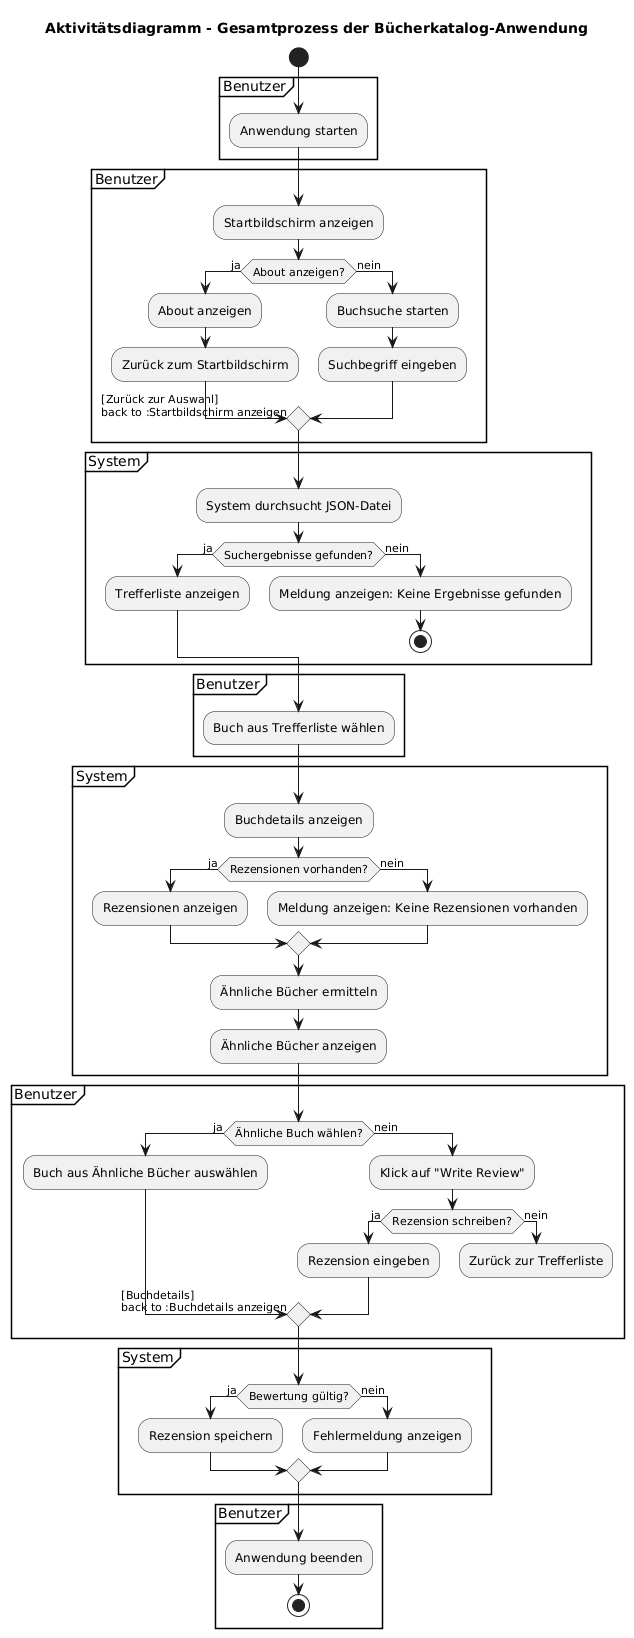

The diagram above was rendered by PlantUML. Its source (embedded in the PNG):
@startuml
title Aktivitätsdiagramm - Gesamtprozess der Bücherkatalog-Anwendung

start

partition Benutzer {
  :Anwendung starten;
}

partition Benutzer {
  :Startbildschirm anzeigen;
  if (About anzeigen?) then (ja)
    :About anzeigen;
    :Zurück zum Startbildschirm;
    -> [Zurück zur Auswahl] 
    back to :Startbildschirm anzeigen;
  else (nein)
    :Buchsuche starten;
    :Suchbegriff eingeben;
  endif
}

partition System {
  :System durchsucht JSON-Datei;
  if (Suchergebnisse gefunden?) then (ja)
    :Trefferliste anzeigen;
  else (nein)
    :Meldung anzeigen: Keine Ergebnisse gefunden;
    stop
  endif
}

partition Benutzer {
  :Buch aus Trefferliste wählen;
}

partition System {
  :Buchdetails anzeigen;
  if (Rezensionen vorhanden?) then (ja)
    :Rezensionen anzeigen;
  else (nein)
    :Meldung anzeigen: Keine Rezensionen vorhanden;
  endif
  :Ähnliche Bücher ermitteln;
  :Ähnliche Bücher anzeigen;
}

partition Benutzer {
  if (Ähnliche Buch wählen?) then (ja)
    :Buch aus Ähnliche Bücher auswählen;
    -> [Buchdetails] 
    back to :Buchdetails anzeigen;
  else (nein)
    :Klick auf "Write Review";
    if (Rezension schreiben?) then (ja)
      :Rezension eingeben;
    else (nein)
      :Zurück zur Trefferliste;
      detach
    endif
  endif
}

partition System {
  if (Bewertung gültig?) then (ja)
    :Rezension speichern;
  else (nein)
    :Fehlermeldung anzeigen;
  endif
}

partition Benutzer {
  :Anwendung beenden;
  stop
}
@enduml